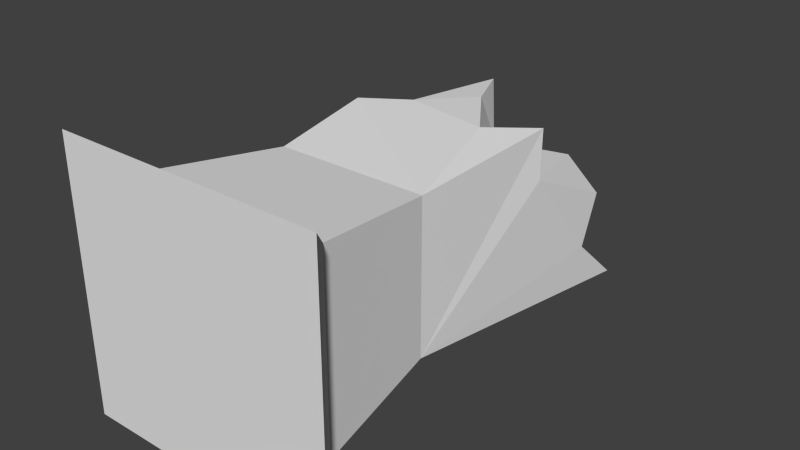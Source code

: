# Source: Stone_Pillar_Fallen.blend  (saved by Blender 2.72.0; exported with 4.5.12 LTS)
import bpy
from mathutils import Matrix  # noqa: F401  (used for matrix-valued properties, if any)

bpy.ops.wm.read_factory_settings(use_empty=True)
scene = bpy.context.scene
scene.name = 'Scene'

# ---- collections
col_collection_1 = bpy.data.collections.new('Collection 1'); scene.collection.children.link(col_collection_1)

# ---- materials (node trees are filled in below, after node groups)
mat_marmol = bpy.data.materials.new('marmol')
mat_marmol.alpha_threshold = 0.0
mat_marmol.use_transparent_shadow = False
mat_marmol.roughness = 0.5
mat_marmol.line_color = (0.0, 0.0, 0.0, 1.0)

# ---- material node trees

# ---- world
world_world = bpy.data.worlds.new('World'); scene.world = world_world
world_world.color = (0.05088, 0.05088, 0.05088)
world_world.use_sun_shadow = False
world_world.sun_shadow_jitter_overblur = 0.0
world_world.cycles.sampling_method = 'MANUAL'
world_world.cycles.sample_map_resolution = 256

# ---- meshes
me_cube_001 = bpy.data.meshes.new('Cube.001')
me_cube_001.from_pydata([(0.4961, -1.5, 0.4961), (0.4961, -1.5, -0.4961), (-0.4961, -1.5, -0.4961), (-0.4961, -1.5, 0.4961), (0.35, -1.33, 0.35), (0.35, -1.33, -0.35), (-0.35, -1.33, -0.35), (-0.35, -1.33, 0.35), (0.285, -0.8424, -0.285), (-0.285, -0.8424, -0.285), (-0.285, -0.8424, 0.285), (0.285, -0.8424, 0.285), (-0.3254, -0.4403, 0.3254), (0.3338, -0.2806, 0.3338), (-0.3742, 0.1834, -0.3742), (0.3731, 0.1702, -0.3731), (0.004202, -0.1674, 0.3296), (-0.3498, -0.2277, -0.02438), (-0.0005727, 0.1768, -0.3736), (0.3534, 0.07167, -0.01961), (-0.02252, 0.0477, -0.03884), (-0.1606, -0.3366, 0.3275), (-0.362, 0.04325, -0.1993), (0.1862, 0.1027, -0.3733), (0.3436, -0.2996, 0.1571), (0.169, -0.402, 0.3317), (-0.3376, -0.237, 0.1505), (-0.1874, 0.2962, -0.3739), (0.3633, -0.02089, -0.1963), (-0.2124, 0.05347, 0.1445), (0.2015, 0.1115, 0.07431), (0.0128, -0.09311, 0.1578), (0.05245, 0.2114, -0.08392), (-0.08076, 0.05164, -0.147), (-0.09137, 0.04041, 0.3165), (0.1903, -0.04635, 0.1416), (0.1516, -0.02212, -0.1638), (0.08653, 0.009108, 0.07594), (-0.05399, 0.1125, -0.03369), (-0.07707, 0.01217, 0.1389), (0.1091, 0.1101, -0.05753)], [], [(3, 2, 1, 0), (0, 1, 5, 4), (1, 2, 6, 5), (2, 3, 7, 6), (3, 0, 4, 7), (4, 5, 8, 11), (5, 6, 9, 8), (6, 7, 10, 9), (7, 4, 11, 10), (10, 11, 13, 25, 16, 21, 12), (9, 10, 12, 26, 17, 22, 14), (8, 9, 14, 27, 18, 23, 15), (11, 8, 15, 28, 19, 24, 13), (33, 27, 14, 22), (34, 29, 17, 26), (20, 32, 38), (36, 23, 18, 32), (29, 33, 22, 17), (31, 20, 39), (32, 18, 27, 33), (21, 34, 26, 12), (16, 31, 34, 21), (30, 36, 40), (25, 35, 31, 16), (13, 24, 35, 25), (24, 19, 30, 35), (19, 28, 36, 30), (28, 15, 23, 36), (35, 30, 37), (30, 20, 37), (20, 31, 37), (31, 35, 37), (32, 33, 38), (33, 29, 38), (29, 20, 38), (20, 29, 39), (29, 34, 39), (34, 31, 39), (36, 32, 40), (32, 20, 40), (20, 30, 40)])
me_cube_001.materials.append(mat_marmol)
me_cube_001.use_remesh_preserve_volume = False
me_cube_001.use_remesh_preserve_attributes = False
me_cube_001.use_mirror_vertex_groups = False
me_cube_001.update()

# ---- objects
ob_columna_001 = bpy.data.objects.new('columna.001', me_cube_001)

# ---- transforms, parenting, visibility, modifiers, constraints
ob_columna_001.location = (0.0, 0.0, 0.0)
ob_columna_001.lineart.crease_threshold = 0.0

# ---- collection membership
col_collection_1.objects.link(ob_columna_001)

# ---- scene / render settings (as saved in the file)
scene.frame_start = 1; scene.frame_end = 250; scene.frame_set(1)
scene.render.engine = 'BLENDER_EEVEE_NEXT'
scene.render.resolution_percentage = 50
scene.render.dither_intensity = 0.0
scene.cycles.use_denoising = False
scene.cycles.samples = 10
scene.cycles.sampling_pattern = 'TABULATED_SOBOL'
scene.cycles.light_sampling_threshold = 0.0
scene.cycles.use_adaptive_sampling = False
scene.cycles.use_light_tree = False
scene.cycles.blur_glossy = 0.0
scene.cycles.pixel_filter_type = 'GAUSSIAN'
scene.cycles.sample_clamp_indirect = 0.0
scene.view_settings.view_transform = 'Standard'
bpy.context.view_layer.update()

# ---- added for rendering (the .blend has no active camera and no usable light): camera, sun
cam_auto = bpy.data.cameras.new('AutoCamera')
cam_auto.lens = 50.0
cam_auto.sensor_width = 36.0
cam_auto.clip_end = 1000.0
ob_auto_camera = bpy.data.objects.new('AutoCamera', cam_auto)
scene.collection.objects.link(ob_auto_camera)
ob_auto_camera.location = (2.10892, -3.13262, 1.68713)
ob_auto_camera.rotation_euler = (1.09748, -7.21219e-08, 0.694738)
scene.camera = ob_auto_camera
light_auto_sun = bpy.data.lights.new('AutoSun', 'SUN')
light_auto_sun.energy = 3.0
light_auto_sun.angle = 0.0523599
ob_auto_sun = bpy.data.objects.new('AutoSun', light_auto_sun)
scene.collection.objects.link(ob_auto_sun)
ob_auto_sun.rotation_euler = (0.872665, 0.174533, 0.523599)
bpy.context.view_layer.update()
